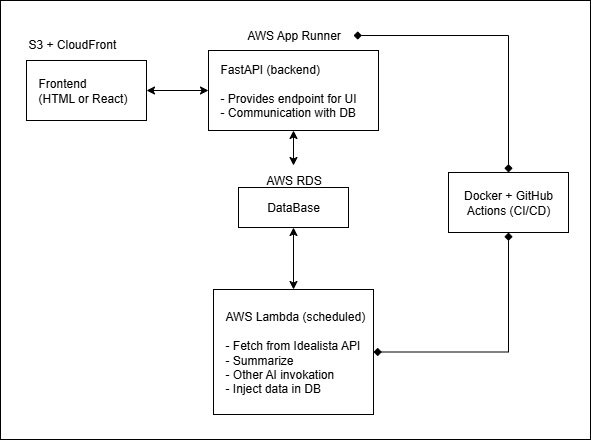

The diagram above was exported from draw.io. Its source (the exported page's mxGraphModel, read from the mxfile embedded in the PNG):
<mxGraphModel dx="1042" dy="535" grid="1" gridSize="10" guides="1" tooltips="1" connect="1" arrows="1" fold="1" page="1" pageScale="1" pageWidth="827" pageHeight="1169" background="#ffffff" math="0" shadow="0">
  <root>
    <mxCell id="0" />
    <mxCell id="1" parent="0" />
    <mxCell id="d6HPazWEw4_q0eq6bZv5-15" value="" style="rounded=0;whiteSpace=wrap;html=1;" vertex="1" parent="1">
      <mxGeometry x="162" y="41" width="590" height="439" as="geometry" />
    </mxCell>
    <mxCell id="d6HPazWEw4_q0eq6bZv5-1" value="FastAPI (backend)&lt;div&gt;&lt;br&gt;&lt;div&gt;- Provides endpoint for UI&lt;/div&gt;&lt;div&gt;- Communication with DB&lt;/div&gt;&lt;/div&gt;" style="rounded=0;whiteSpace=wrap;html=1;align=left;spacingLeft=10;" vertex="1" parent="1">
      <mxGeometry x="370" y="91" width="170" height="80" as="geometry" />
    </mxCell>
    <mxCell id="d6HPazWEw4_q0eq6bZv5-2" value="DataBase" style="rounded=0;whiteSpace=wrap;html=1;align=center;spacingLeft=0;" vertex="1" parent="1">
      <mxGeometry x="400" y="228" width="110" height="40" as="geometry" />
    </mxCell>
    <mxCell id="d6HPazWEw4_q0eq6bZv5-3" value="Frontend&lt;div&gt;(HTML or React)&lt;/div&gt;" style="rounded=0;whiteSpace=wrap;html=1;align=left;spacingLeft=10;" vertex="1" parent="1">
      <mxGeometry x="188" y="101" width="120" height="60" as="geometry" />
    </mxCell>
    <mxCell id="d6HPazWEw4_q0eq6bZv5-11" value="" style="edgeStyle=orthogonalEdgeStyle;rounded=0;orthogonalLoop=1;jettySize=auto;html=1;endArrow=diamond;endFill=1;startArrow=diamond;startFill=1;" edge="1" parent="1" source="d6HPazWEw4_q0eq6bZv5-4" target="d6HPazWEw4_q0eq6bZv5-8">
      <mxGeometry relative="1" as="geometry" />
    </mxCell>
    <mxCell id="d6HPazWEw4_q0eq6bZv5-4" value="AWS App Runner" style="text;html=1;align=center;verticalAlign=middle;resizable=0;points=[];autosize=1;strokeColor=none;fillColor=none;" vertex="1" parent="1">
      <mxGeometry x="395" y="61" width="120" height="30" as="geometry" />
    </mxCell>
    <mxCell id="d6HPazWEw4_q0eq6bZv5-13" style="edgeStyle=orthogonalEdgeStyle;rounded=0;orthogonalLoop=1;jettySize=auto;html=1;exitX=0.5;exitY=0;exitDx=0;exitDy=0;startArrow=classic;startFill=1;" edge="1" parent="1" source="d6HPazWEw4_q0eq6bZv5-5" target="d6HPazWEw4_q0eq6bZv5-2">
      <mxGeometry relative="1" as="geometry" />
    </mxCell>
    <mxCell id="d6HPazWEw4_q0eq6bZv5-14" style="edgeStyle=orthogonalEdgeStyle;rounded=0;orthogonalLoop=1;jettySize=auto;html=1;exitX=1;exitY=0.5;exitDx=0;exitDy=0;entryX=0.5;entryY=1;entryDx=0;entryDy=0;startArrow=diamond;startFill=1;endArrow=diamond;endFill=1;" edge="1" parent="1" source="d6HPazWEw4_q0eq6bZv5-5" target="d6HPazWEw4_q0eq6bZv5-8">
      <mxGeometry relative="1" as="geometry" />
    </mxCell>
    <mxCell id="d6HPazWEw4_q0eq6bZv5-5" value="AWS Lambda (scheduled)&lt;div&gt;&lt;br&gt;&lt;div&gt;- Fetch from Idealista API&lt;/div&gt;&lt;div&gt;&lt;span style=&quot;background-color: transparent; color: light-dark(rgb(0, 0, 0), rgb(255, 255, 255));&quot;&gt;- Summarize&lt;/span&gt;&lt;/div&gt;&lt;div&gt;- Other AI invokation&lt;/div&gt;&lt;/div&gt;&lt;div&gt;&lt;div&gt;- Inject data in DB&lt;/div&gt;&lt;/div&gt;" style="rounded=0;whiteSpace=wrap;html=1;align=left;spacingLeft=10;" vertex="1" parent="1">
      <mxGeometry x="375" y="330" width="160" height="125" as="geometry" />
    </mxCell>
    <mxCell id="d6HPazWEw4_q0eq6bZv5-6" value="S3 + CloudFront" style="text;html=1;align=left;verticalAlign=middle;resizable=0;points=[];autosize=1;strokeColor=none;fillColor=none;" vertex="1" parent="1">
      <mxGeometry x="188" y="70" width="110" height="30" as="geometry" />
    </mxCell>
    <mxCell id="d6HPazWEw4_q0eq6bZv5-12" value="" style="edgeStyle=orthogonalEdgeStyle;rounded=0;orthogonalLoop=1;jettySize=auto;html=1;entryX=0.5;entryY=1;entryDx=0;entryDy=0;startArrow=classic;startFill=1;" edge="1" parent="1" source="d6HPazWEw4_q0eq6bZv5-7" target="d6HPazWEw4_q0eq6bZv5-1">
      <mxGeometry relative="1" as="geometry" />
    </mxCell>
    <mxCell id="d6HPazWEw4_q0eq6bZv5-7" value="AWS RDS" style="text;html=1;align=center;verticalAlign=middle;resizable=0;points=[];autosize=1;strokeColor=none;fillColor=none;" vertex="1" parent="1">
      <mxGeometry x="415" y="206" width="80" height="30" as="geometry" />
    </mxCell>
    <mxCell id="d6HPazWEw4_q0eq6bZv5-8" value="Docker + GitHub Actions (CI/CD)" style="rounded=0;whiteSpace=wrap;html=1;" vertex="1" parent="1">
      <mxGeometry x="610" y="213" width="120" height="60" as="geometry" />
    </mxCell>
    <mxCell id="d6HPazWEw4_q0eq6bZv5-10" value="" style="endArrow=classic;startArrow=classic;html=1;rounded=0;exitX=1;exitY=0.5;exitDx=0;exitDy=0;entryX=0;entryY=0.5;entryDx=0;entryDy=0;" edge="1" parent="1" source="d6HPazWEw4_q0eq6bZv5-3" target="d6HPazWEw4_q0eq6bZv5-1">
      <mxGeometry width="50" height="50" relative="1" as="geometry">
        <mxPoint x="390" y="210" as="sourcePoint" />
        <mxPoint x="440" y="160" as="targetPoint" />
      </mxGeometry>
    </mxCell>
  </root>
</mxGraphModel>